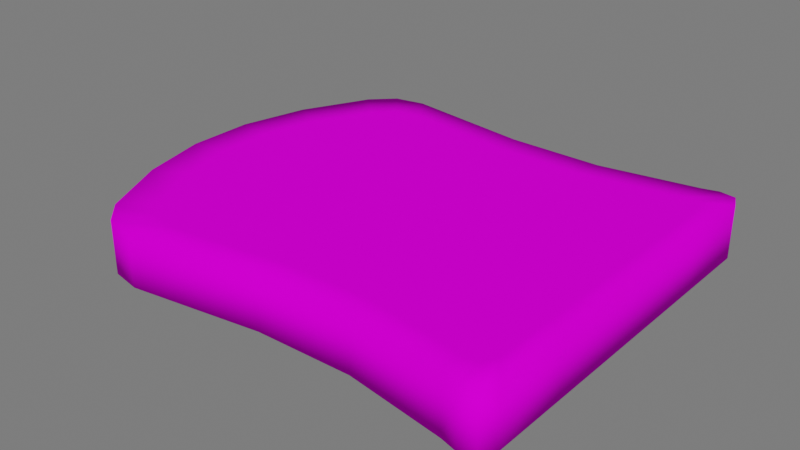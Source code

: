 # Source: Pao_caixa_cortado.blend  (saved by Blender 3.1.7; exported with 4.5.12 LTS)
import bpy
from mathutils import Matrix  # noqa: F401  (used for matrix-valued properties, if any)

bpy.ops.wm.read_factory_settings(use_empty=True)
scene = bpy.context.scene
scene.name = 'Scene'

# ---- collections
col_collection = bpy.data.collections.new('Collection'); scene.collection.children.link(col_collection)
col_luz__camera = bpy.data.collections.new('Luz, camera'); scene.collection.children.link(col_luz__camera)
col_piso = bpy.data.collections.new('Piso'); scene.collection.children.link(col_piso)

# ---- images (referenced by path relative to the original .blend; pixels are not part of the script)
import os
ASSET_DIR = os.environ.get("B2B_ASSET_DIR", "")  # directory of the original .blend (textures are referenced by path, not embedded)
HERE = os.path.dirname(os.path.abspath(__file__))  # packed textures are extracted next to this script under _unpacked/

def load_image(name, relpath, width, height, colorspace="sRGB"):
    """Load a texture the original file referenced (path relative to the .blend, or extracted next to this script)."""
    p = next((c for c in (os.path.join(HERE, relpath), os.path.join(ASSET_DIR, relpath)) if relpath and os.path.exists(c)), "")
    if p:
        img = bpy.data.images.load(p, check_existing=True)
        img.name = name
    else:  # same state as the original file: an image datablock whose file is absent (Cycles renders it pink)
        img = bpy.data.images.new(name, width, height)
        img.source = "FILE"
        img.filepath = "//" + (relpath or name)
    img.colorspace_settings.name = colorspace
    return img
img_atlas_1_png_002 = load_image('Atlas 1.png.002', 'Atlas 1.png', 1024, 1024, 'sRGB')

# ---- materials (node trees are filled in below, after node groups)
mat_atlas_2__completo = bpy.data.materials.new('Atlas 2 (Completo)')
mat_atlas_2__completo.use_transparent_shadow = False

# ---- material node trees
mat_atlas_2__completo.use_nodes = True; mat_atlas_2__completo.node_tree.nodes.clear()
_N = mat_atlas_2__completo.node_tree.nodes; _L = mat_atlas_2__completo.node_tree.links
n0 = _N.new('ShaderNodeOutputMaterial'); n0.name = 'Material Output'; n0.location = (300, 300)
n1 = _N.new('ShaderNodeBsdfPrincipled'); n1.name = 'Principled BSDF'; n1.location = (10, 300)
n1.distribution = 'GGX'
n1.subsurface_method = 'RANDOM_WALK_SKIN'
n1.inputs[2].default_value = 0.7915
n1.inputs[3].default_value = 1.45
n1.inputs[13].default_value = 0.01186
n1.inputs[27].default_value = (0.0, 0.0, 0.0, 1.0)
n1.inputs[28].default_value = 1.0
n2 = _N.new('ShaderNodeBump'); n2.name = 'Bump'; n2.location = (-173, -154)
n2.inputs[0].default_value = 0.0
n2.inputs[1].default_value = 1.0
n2.inputs[2].default_value = 1.0
n3 = _N.new('ShaderNodeTexImage'); n3.name = 'Image Texture'; n3.location = (-449, 225)
n3.image = img_atlas_1_png_002
_L.new(n1.outputs[0], n0.inputs[0])
_L.new(n3.outputs[0], n1.inputs[0])
_L.new(n3.outputs[0], n2.inputs[3])
_L.new(n2.outputs[0], n1.inputs[5])
n0.is_active_output = True

# ---- world
world_world = bpy.data.worlds.new('World'); scene.world = world_world
world_world.use_nodes = True; world_world.node_tree.nodes.clear()
_N = world_world.node_tree.nodes; _L = world_world.node_tree.links
n0 = _N.new('ShaderNodeOutputWorld'); n0.name = 'World Output'; n0.location = (300, 300)
n1 = _N.new('ShaderNodeBackground'); n1.name = 'Background'; n1.location = (10, 300)
n1.inputs[0].default_value = (0.05088, 0.05088, 0.05088, 1.0)
n1.inputs[1].default_value = 3.4
_L.new(n1.outputs[0], n0.inputs[0])
n0.is_active_output = True
world_world.color = (0.05088, 0.05088, 0.05088)
world_world.use_sun_shadow = False
world_world.sun_shadow_jitter_overblur = 0.0

# ---- meshes
me_plane_013 = bpy.data.meshes.new('Plane.013')
me_plane_013.from_pydata([(-0.9467, -0.807, 0.0), (-0.8773, 0.1626, 0.0), (-0.8691, -0.3157, 0.0), (0.8773, 0.1626, 0.0), (0.9467, -0.807, 0.0), (0.8691, -0.3157, 0.0), (0.9467, -0.807, 0.2606), (0.8773, 0.1626, 0.2606), (0.8691, -0.3157, 0.2606), (-0.9467, -0.807, 0.2606), (-0.8691, -0.3157, 0.2606), (-0.8773, 0.1626, 0.2606), (-0.1647, -1.0, 0.0), (-0.5004, -1.0, 0.0), (0.5004, -1.0, 0.0), (0.1647, -1.0, 0.0), (0.1648, 1.328, 0.0), (0.5, 1.246, 0.0), (-0.5, 1.246, 0.0), (-0.1648, 1.328, 0.0), (-0.5004, -1.0, 0.2606), (-0.1647, -1.0, 0.2606), (-0.1648, 1.328, 0.2606), (-0.5, 1.246, 0.2606), (0.5, 1.246, 0.2606), (0.1648, 1.328, 0.2606), (0.1647, -1.0, 0.2606), (0.5004, -1.0, 0.2606), (-0.9735, 0.8192, 0.0), (-0.836, 1.081, 0.0), (-0.9442, 0.9707, 0.0), (0.836, 1.081, 0.0), (0.9735, 0.8192, 0.0), (0.9442, 0.9707, 0.0), (0.9735, 0.8192, 0.2606), (0.836, 1.081, 0.2606), (0.9442, 0.9707, 0.2606), (-0.836, 1.081, 0.2606), (-0.9735, 0.8192, 0.2606), (-0.9442, 0.9707, 0.2606), (-0.8789, -1.0, 0.0), (-0.9678, -0.8832, 0.0), (-0.9551, -0.9658, 0.0), (0.9678, -0.8832, 0.0), (0.8789, -1.0, 0.0), (0.9551, -0.9658, 0.0), (0.8789, -1.0, 0.2606), (0.9678, -0.8832, 0.2606), (0.9551, -0.9658, 0.2606), (-0.9678, -0.8832, 0.2606), (-0.8789, -1.0, 0.2606), (-0.9551, -0.9658, 0.2606), (-0.4202, -0.891, 0.2606), (-0.1383, -0.891, 0.2606), (0.7298, -0.289, 0.2606), (0.7367, 0.1319, 0.2606), (-0.7367, 0.1319, 0.0), (-0.7298, -0.289, 0.0), (-0.795, -0.7213, 0.0), (0.7298, -0.289, 0.0), (0.7367, 0.1319, 0.0), (-0.7298, -0.289, 0.2606), (-0.795, -0.7213, 0.2606), (-0.7367, 0.1319, 0.2606), (0.795, -0.7213, 0.0), (0.795, -0.7213, 0.2606), (-0.4202, -0.891, 0.0), (-0.1383, -0.891, 0.0), (-0.1384, 1.157, 0.0), (-0.4199, 1.085, 0.0), (0.4199, 1.085, 0.0), (0.1384, 1.157, 0.0), (0.1383, -0.891, 0.0), (0.4202, -0.891, 0.0), (-0.1384, 1.157, 0.2606), (-0.4199, 1.085, 0.2606), (0.4199, 1.085, 0.2606), (0.1384, 1.157, 0.2606), (0.1383, -0.891, 0.2606), (0.4202, -0.891, 0.2606), (-0.7929, 0.8429, 0.0), (-0.8175, 0.7097, 0.0), (-0.8175, 0.7097, 0.2606), (-0.7929, 0.8429, 0.2606), (-0.702, 0.9397, 0.0), (-0.702, 0.9397, 0.2606), (0.7929, 0.8429, 0.2606), (0.8175, 0.7097, 0.2606), (0.8175, 0.7097, 0.0), (0.7929, 0.8429, 0.0), (0.702, 0.9397, 0.2606), (0.702, 0.9397, 0.0), (-0.802, -0.8609, 0.0), (-0.738, -0.891, 0.0), (-0.738, -0.891, 0.2606), (-0.802, -0.8609, 0.2606), (-0.8127, -0.7883, 0.0), (-0.8127, -0.7883, 0.2606), (0.802, -0.8609, 0.0), (0.8127, -0.7883, 0.0), (0.8127, -0.7883, 0.2606), (0.802, -0.8609, 0.2606), (0.738, -0.891, 0.0), (0.738, -0.891, 0.2606)], [], [(31, 17, 24, 35), (34, 36, 86, 87), (14, 44, 46, 27), (45, 44, 102, 98), (18, 29, 37, 23), (15, 12, 67, 72), (37, 39, 83, 85), (48, 47, 100, 101), (30, 29, 84, 80), (14, 15, 72, 73), (43, 45, 98, 99), (21, 26, 78, 53), (39, 38, 82, 83), (49, 51, 95, 97), (6, 8, 54, 65), (28, 30, 80, 81), (42, 41, 96, 92), (5, 4, 64, 59), (16, 17, 70, 71), (26, 27, 79, 78), (40, 13, 20, 50), (11, 10, 61, 63), (51, 50, 94, 95), (10, 9, 62, 61), (18, 19, 68, 69), (3, 5, 59, 60), (40, 42, 92, 93), (0, 2, 57, 58), (24, 25, 77, 76), (35, 24, 76, 90), (2, 1, 56, 57), (17, 31, 91, 70), (12, 13, 66, 67), (22, 23, 75, 74), (7, 34, 87, 55), (32, 3, 60, 88), (23, 37, 85, 75), (27, 46, 103, 79), (29, 18, 69, 84), (2, 0, 9, 10), (3, 32, 34, 7), (44, 14, 73, 102), (38, 11, 63, 82), (5, 3, 7, 8), (15, 14, 27, 26), (19, 18, 23, 22), (47, 6, 65, 100), (43, 4, 6, 47), (8, 7, 55, 54), (4, 5, 8, 6), (1, 2, 10, 11), (17, 16, 25, 24), (16, 19, 22, 25), (12, 15, 26, 21), (1, 28, 81, 56), (13, 12, 21, 20), (28, 38, 39, 30), (30, 39, 37, 29), (34, 32, 33, 36), (36, 33, 31, 35), (28, 1, 11, 38), (40, 50, 51, 42), (42, 51, 49, 41), (43, 47, 48, 45), (45, 48, 46, 44), (0, 41, 49, 9), (75, 85, 83, 82, 63, 61, 62, 97, 95, 94, 52, 53, 78, 79, 103, 101, 100, 65, 54, 55, 87, 86, 90, 76, 77, 74), (25, 22, 74, 77), (46, 48, 101, 103), (33, 32, 88, 89), (41, 0, 58, 96), (9, 49, 97, 62), (20, 21, 53, 52), (36, 35, 90, 86), (19, 16, 71, 68), (13, 40, 93, 66), (31, 33, 89, 91), (50, 20, 52, 94), (4, 43, 99, 64), (68, 71, 70, 91, 89, 88, 60, 59, 64, 99, 98, 102, 73, 72, 67, 66, 93, 92, 96, 58, 57, 56, 81, 80, 84, 69)])
me_plane_013.polygons.foreach_set('use_smooth', [True] * 80)
_uv = me_plane_013.uv_layers.new(name='UVMap')
_uv.uv.foreach_set('vector', [0.9159, 0.8912, 0.9161, 0.8923, 0.9102, 0.8923, 0.9103, 0.8912, 0.9103, 0.8903, 0.9104, 0.8908, 0.9097, 0.8906, 0.9097, 0.8901, 0.9164, 0.8829, 0.9157, 0.884, 0.9104, 0.884, 0.9097, 0.8828, 0.9157, 0.8843, 0.9157, 0.884, 0.9164, 0.8839, 0.9163, 0.8842, 0.9161, 0.8954, 0.9159, 0.8965, 0.9103, 0.8965, 0.9102, 0.8954, 0.9167, 0.8817, 0.9167, 0.8805, 0.9171, 0.8806, 0.9171, 0.8816, 0.9103, 0.8965, 0.9104, 0.897, 0.9098, 0.8971, 0.9097, 0.8966, 0.9105, 0.8842, 0.9104, 0.8844, 0.9098, 0.8845, 0.9099, 0.8842, 0.9159, 0.8969, 0.9159, 0.8965, 0.9166, 0.8965, 0.9165, 0.897, 0.9164, 0.8829, 0.9167, 0.8817, 0.9171, 0.8816, 0.9169, 0.8827, 0.9157, 0.8845, 0.9157, 0.8843, 0.9163, 0.8842, 0.9163, 0.8846, 0.9095, 0.8803, 0.9095, 0.8815, 0.9091, 0.8815, 0.9091, 0.8804, 0.9104, 0.897, 0.9103, 0.8974, 0.9097, 0.8976, 0.9098, 0.8971, 0.9097, 0.9033, 0.9097, 0.9036, 0.9091, 0.9032, 0.9092, 0.9029, 0.9103, 0.8846, 0.9097, 0.8863, 0.9092, 0.8864, 0.9097, 0.8848, 0.916, 0.8974, 0.9159, 0.8969, 0.9165, 0.897, 0.9166, 0.8976, 0.9166, 0.9037, 0.9165, 0.9034, 0.917, 0.903, 0.9171, 0.9033, 0.9164, 0.8864, 0.9158, 0.8847, 0.9165, 0.8848, 0.917, 0.8865, 0.9161, 0.8933, 0.9161, 0.8923, 0.9167, 0.8923, 0.9167, 0.8934, 0.9095, 0.8815, 0.9097, 0.8828, 0.9092, 0.8826, 0.9091, 0.8815, 0.9166, 0.8778, 0.9167, 0.8792, 0.9095, 0.8791, 0.9097, 0.8778, 0.9097, 0.8996, 0.9096, 0.9012, 0.9091, 0.9011, 0.9092, 0.8996, 0.9096, 0.8775, 0.9097, 0.8778, 0.9092, 0.8782, 0.9091, 0.8779, 0.9096, 0.9012, 0.9097, 0.903, 0.9092, 0.9026, 0.9091, 0.9011, 0.9161, 0.8954, 0.9161, 0.8943, 0.9166, 0.8943, 0.9167, 0.8953, 0.9165, 0.8881, 0.9164, 0.8864, 0.917, 0.8865, 0.917, 0.888, 0.9166, 0.8778, 0.9167, 0.8775, 0.9172, 0.878, 0.9171, 0.8783, 0.9166, 0.9031, 0.9167, 0.9014, 0.9172, 0.9012, 0.9171, 0.9028, 0.9102, 0.8923, 0.9102, 0.8934, 0.9096, 0.8934, 0.9096, 0.8924, 0.9103, 0.8912, 0.9102, 0.8923, 0.9096, 0.8924, 0.9097, 0.8912, 0.9167, 0.9014, 0.9166, 0.8997, 0.9171, 0.8997, 0.9172, 0.9012, 0.9161, 0.8923, 0.9159, 0.8912, 0.9166, 0.8911, 0.9167, 0.8923, 0.9167, 0.8805, 0.9167, 0.8792, 0.9171, 0.8795, 0.9171, 0.8806, 0.9102, 0.8944, 0.9102, 0.8954, 0.9096, 0.8954, 0.9096, 0.8944, 0.9097, 0.888, 0.9103, 0.8903, 0.9097, 0.8901, 0.9092, 0.8879, 0.9159, 0.8903, 0.9165, 0.8881, 0.917, 0.888, 0.9165, 0.89, 0.9102, 0.8954, 0.9103, 0.8965, 0.9097, 0.8966, 0.9096, 0.8954, 0.9097, 0.8828, 0.9104, 0.884, 0.9098, 0.8839, 0.9092, 0.8826, 0.9159, 0.8965, 0.9161, 0.8954, 0.9167, 0.8953, 0.9166, 0.8965, 0.9167, 0.9014, 0.9166, 0.9031, 0.9097, 0.903, 0.9096, 0.9012, 0.9165, 0.8881, 0.9159, 0.8903, 0.9103, 0.8903, 0.9097, 0.888, 0.9157, 0.884, 0.9164, 0.8829, 0.9169, 0.8827, 0.9164, 0.8839, 0.9103, 0.8974, 0.9097, 0.8996, 0.9092, 0.8996, 0.9097, 0.8976, 0.9164, 0.8864, 0.9165, 0.8881, 0.9097, 0.888, 0.9097, 0.8863, 0.9167, 0.8817, 0.9164, 0.8829, 0.9097, 0.8828, 0.9095, 0.8815, 0.9161, 0.8943, 0.9161, 0.8954, 0.9102, 0.8954, 0.9102, 0.8944, 0.9104, 0.8844, 0.9103, 0.8846, 0.9097, 0.8848, 0.9098, 0.8845, 0.9157, 0.8845, 0.9158, 0.8847, 0.9103, 0.8846, 0.9104, 0.8844, 0.9097, 0.8863, 0.9097, 0.888, 0.9092, 0.8879, 0.9092, 0.8864, 0.9158, 0.8847, 0.9164, 0.8864, 0.9097, 0.8863, 0.9103, 0.8846, 0.9166, 0.8997, 0.9167, 0.9014, 0.9096, 0.9012, 0.9097, 0.8996, 0.9161, 0.8923, 0.9161, 0.8933, 0.9102, 0.8934, 0.9102, 0.8923, 0.9161, 0.8933, 0.9161, 0.8943, 0.9102, 0.8944, 0.9102, 0.8934, 0.9167, 0.8805, 0.9167, 0.8817, 0.9095, 0.8815, 0.9095, 0.8803, 0.9166, 0.8997, 0.916, 0.8974, 0.9166, 0.8976, 0.9171, 0.8997, 0.9167, 0.8792, 0.9167, 0.8805, 0.9095, 0.8803, 0.9095, 0.8791, 0.916, 0.8974, 0.9103, 0.8974, 0.9104, 0.897, 0.9159, 0.8969, 0.9159, 0.8969, 0.9104, 0.897, 0.9103, 0.8965, 0.9159, 0.8965, 0.9103, 0.8903, 0.9159, 0.8903, 0.9159, 0.8907, 0.9104, 0.8908, 0.9104, 0.8908, 0.9159, 0.8907, 0.9159, 0.8912, 0.9103, 0.8912, 0.916, 0.8974, 0.9166, 0.8997, 0.9097, 0.8996, 0.9103, 0.8974, 0.9166, 0.8778, 0.9097, 0.8778, 0.9096, 0.8775, 0.9167, 0.8775, 0.9166, 0.9037, 0.9097, 0.9036, 0.9097, 0.9033, 0.9165, 0.9034, 0.9157, 0.8845, 0.9104, 0.8844, 0.9105, 0.8842, 0.9157, 0.8843, 0.9157, 0.8843, 0.9105, 0.8842, 0.9104, 0.884, 0.9157, 0.884, 0.9166, 0.9031, 0.9165, 0.9034, 0.9097, 0.9033, 0.9097, 0.903, 0.8773, 0.9038, 0.8735, 0.9018, 0.8722, 0.9004, 0.8719, 0.8986, 0.873, 0.8907, 0.8731, 0.8849, 0.8722, 0.8789, 0.872, 0.878, 0.8721, 0.877, 0.873, 0.8766, 0.8773, 0.8766, 0.8812, 0.8766, 0.885, 0.8766, 0.8889, 0.8766, 0.8933, 0.8766, 0.8941, 0.877, 0.8943, 0.878, 0.8941, 0.8789, 0.8932, 0.8849, 0.8932, 0.8907, 0.8944, 0.8986, 0.894, 0.9004, 0.8928, 0.9018, 0.8889, 0.9038, 0.885, 0.9047, 0.8812, 0.9047, 0.9102, 0.8934, 0.9102, 0.8944, 0.9096, 0.8944, 0.9096, 0.8934, 0.9104, 0.884, 0.9105, 0.8842, 0.9099, 0.8842, 0.9098, 0.8839, 0.9159, 0.8907, 0.9159, 0.8903, 0.9165, 0.89, 0.9165, 0.8906, 0.9165, 0.9034, 0.9166, 0.9031, 0.9171, 0.9028, 0.917, 0.903, 0.9097, 0.903, 0.9097, 0.9033, 0.9092, 0.9029, 0.9092, 0.9026, 0.9095, 0.8791, 0.9095, 0.8803, 0.9091, 0.8804, 0.9091, 0.8793, 0.9104, 0.8908, 0.9103, 0.8912, 0.9097, 0.8912, 0.9097, 0.8906, 0.9161, 0.8943, 0.9161, 0.8933, 0.9167, 0.8934, 0.9166, 0.8943, 0.9167, 0.8792, 0.9166, 0.8778, 0.9171, 0.8783, 0.9171, 0.8795, 0.9159, 0.8912, 0.9159, 0.8907, 0.9165, 0.8906, 0.9166, 0.8911, 0.9097, 0.8778, 0.9095, 0.8791, 0.9091, 0.8793, 0.9092, 0.8782, 0.9158, 0.8847, 0.9157, 0.8845, 0.9163, 0.8846, 0.9165, 0.8848, 0.8812, 0.9047, 0.885, 0.9047, 0.8889, 0.9038, 0.8928, 0.9018, 0.894, 0.9004, 0.8944, 0.8986, 0.8932, 0.8907, 0.8932, 0.8849, 0.8941, 0.8789, 0.8943, 0.878, 0.8941, 0.877, 0.8933, 0.8766, 0.8889, 0.8766, 0.885, 0.8766, 0.8812, 0.8766, 0.8773, 0.8766, 0.873, 0.8766, 0.8721, 0.877, 0.872, 0.878, 0.8722, 0.8789, 0.8731, 0.8849, 0.873, 0.8907, 0.8719, 0.8986, 0.8722, 0.9004, 0.8735, 0.9018, 0.8773, 0.9038])
me_plane_013.materials.append(mat_atlas_2__completo)
me_plane_013.update()

# ---- objects
ob_plane_034 = bpy.data.objects.new('Plane.034', me_plane_013)

# ---- transforms, parenting, visibility, modifiers, constraints
ob_plane_034.location = (0.0, 0.0, 0.0)
ob_plane_034.rotation_euler = (0.0, -0.0, 1.571)
ob_plane_034.scale = (1.101, 1.101, 1.101)

# ---- collection membership
col_collection.objects.link(ob_plane_034)

# ---- scene / render settings (as saved in the file)
scene.frame_start = 1; scene.frame_end = 20; scene.frame_set(10)
scene.render.engine = 'BLENDER_EEVEE_NEXT'
scene.cycles.sampling_pattern = 'TABULATED_SOBOL'
scene.cycles.use_light_tree = False
scene.view_settings.view_transform = 'Filmic'
bpy.context.view_layer.update()

# ---- added for rendering (the .blend has no active camera and no usable light): camera, sun
cam_auto = bpy.data.cameras.new('AutoCamera')
cam_auto.lens = 50.0
cam_auto.sensor_width = 36.0
cam_auto.clip_end = 1000.0
ob_auto_camera = bpy.data.objects.new('AutoCamera', cam_auto)
scene.collection.objects.link(ob_auto_camera)
ob_auto_camera.location = (2.92168, -3.72255, 2.62512)
ob_auto_camera.rotation_euler = (1.09748, -7.21219e-08, 0.694738)
scene.camera = ob_auto_camera
light_auto_sun = bpy.data.lights.new('AutoSun', 'SUN')
light_auto_sun.energy = 3.0
light_auto_sun.angle = 0.0523599
ob_auto_sun = bpy.data.objects.new('AutoSun', light_auto_sun)
scene.collection.objects.link(ob_auto_sun)
ob_auto_sun.rotation_euler = (0.872665, 0.174533, 0.523599)
bpy.context.view_layer.update()
